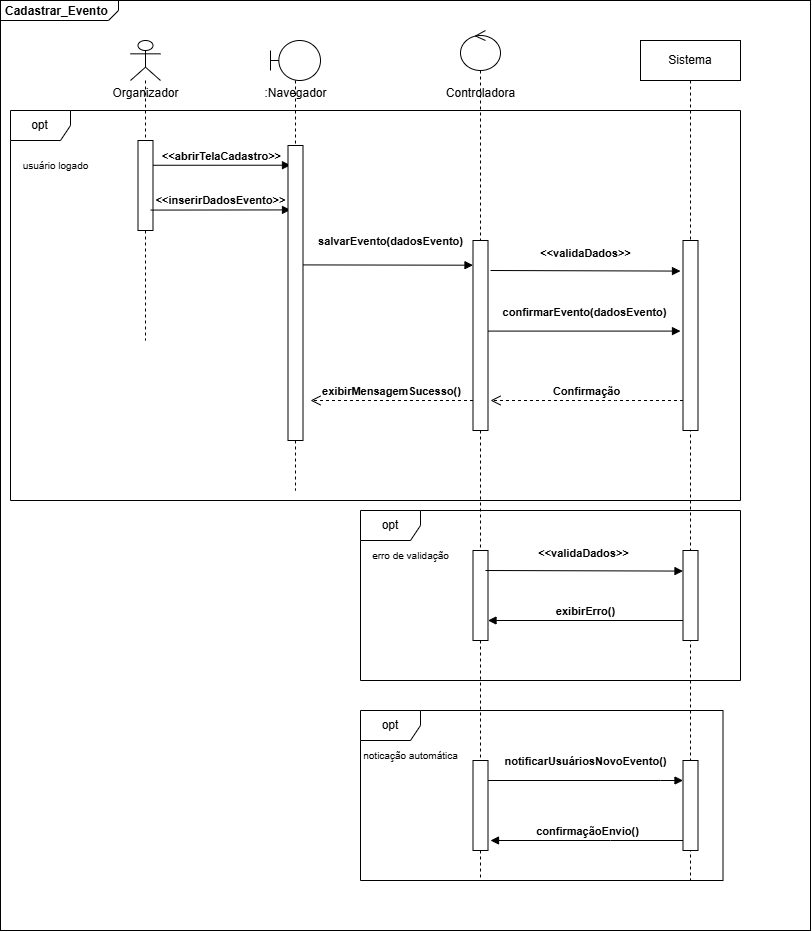

The diagram above was exported from draw.io. Its source (the exported page's mxGraphModel, read from the mxfile embedded in the PNG):
<mxGraphModel dx="1226" dy="620" grid="1" gridSize="10" guides="1" tooltips="1" connect="1" arrows="1" fold="1" page="1" pageScale="1" pageWidth="850" pageHeight="1100" math="0" shadow="0" adaptiveColors="auto">
  <root>
    <mxCell id="0" />
    <mxCell id="1" parent="0" />
    <mxCell id="WqCgkZ-t8B0cTi8Keeps-2" value="&lt;p style=&quot;margin:0px;margin-top:4px;margin-left:5px;text-align:left;&quot;&gt;&lt;b&gt;Cadastrar_Evento&lt;/b&gt;&lt;/p&gt;" style="html=1;shape=mxgraph.sysml.package;overflow=fill;labelX=118.82;align=left;spacingLeft=5;verticalAlign=top;spacingTop=-3;" vertex="1" parent="1">
      <mxGeometry y="40" width="810" height="930" as="geometry" />
    </mxCell>
    <mxCell id="aM9ryv3xv72pqoxQDRHE-7" value="&lt;b&gt;&amp;lt;&amp;lt;abrirTelaCadastro&amp;gt;&amp;gt;&lt;/b&gt;" style="html=1;verticalAlign=bottom;endArrow=block;edgeStyle=elbowEdgeStyle;elbow=vertical;curved=0;rounded=0;labelBackgroundColor=none;fontColor=default;" parent="1" edge="1">
      <mxGeometry relative="1" as="geometry">
        <mxPoint x="150" y="204.76" as="sourcePoint" />
        <Array as="points" />
        <mxPoint x="290" y="205.16999999999996" as="targetPoint" />
      </mxGeometry>
    </mxCell>
    <mxCell id="WqCgkZ-t8B0cTi8Keeps-4" value="" style="shape=umlLifeline;perimeter=lifelinePerimeter;whiteSpace=wrap;html=1;container=1;dropTarget=0;collapsible=0;recursiveResize=0;outlineConnect=0;portConstraint=eastwest;newEdgeStyle={&quot;curved&quot;:0,&quot;rounded&quot;:0};participant=umlActor;" vertex="1" parent="1">
      <mxGeometry x="130" y="80" width="30" height="300" as="geometry" />
    </mxCell>
    <mxCell id="WqCgkZ-t8B0cTi8Keeps-10" value="" style="html=1;points=[[0,0,0,0,5],[0,1,0,0,-5],[1,0,0,0,5],[1,1,0,0,-5]];perimeter=orthogonalPerimeter;outlineConnect=0;targetShapes=umlLifeline;portConstraint=eastwest;newEdgeStyle={&quot;curved&quot;:0,&quot;rounded&quot;:0};" vertex="1" parent="WqCgkZ-t8B0cTi8Keeps-4">
      <mxGeometry x="7.5" y="100" width="15" height="90" as="geometry" />
    </mxCell>
    <mxCell id="WqCgkZ-t8B0cTi8Keeps-5" value="" style="shape=umlLifeline;perimeter=lifelinePerimeter;whiteSpace=wrap;html=1;container=1;dropTarget=0;collapsible=0;recursiveResize=0;outlineConnect=0;portConstraint=eastwest;newEdgeStyle={&quot;curved&quot;:0,&quot;rounded&quot;:0};participant=umlBoundary;" vertex="1" parent="1">
      <mxGeometry x="270" y="80" width="50" height="450" as="geometry" />
    </mxCell>
    <mxCell id="WqCgkZ-t8B0cTi8Keeps-7" value="" style="shape=umlLifeline;perimeter=lifelinePerimeter;whiteSpace=wrap;html=1;container=1;dropTarget=0;collapsible=0;recursiveResize=0;outlineConnect=0;portConstraint=eastwest;newEdgeStyle={&quot;curved&quot;:0,&quot;rounded&quot;:0};participant=umlControl;" vertex="1" parent="1">
      <mxGeometry x="460" y="70" width="40" height="850" as="geometry" />
    </mxCell>
    <mxCell id="WqCgkZ-t8B0cTi8Keeps-34" value="" style="html=1;points=[[0,0,0,0,5],[0,1,0,0,-5],[1,0,0,0,5],[1,1,0,0,-5]];perimeter=orthogonalPerimeter;outlineConnect=0;targetShapes=umlLifeline;portConstraint=eastwest;newEdgeStyle={&quot;curved&quot;:0,&quot;rounded&quot;:0};" vertex="1" parent="WqCgkZ-t8B0cTi8Keeps-7">
      <mxGeometry x="12.5" y="210" width="15" height="190" as="geometry" />
    </mxCell>
    <mxCell id="WqCgkZ-t8B0cTi8Keeps-36" value="" style="html=1;points=[[0,0,0,0,5],[0,1,0,0,-5],[1,0,0,0,5],[1,1,0,0,-5]];perimeter=orthogonalPerimeter;outlineConnect=0;targetShapes=umlLifeline;portConstraint=eastwest;newEdgeStyle={&quot;curved&quot;:0,&quot;rounded&quot;:0};" vertex="1" parent="WqCgkZ-t8B0cTi8Keeps-7">
      <mxGeometry x="12.5" y="520" width="15" height="90" as="geometry" />
    </mxCell>
    <mxCell id="WqCgkZ-t8B0cTi8Keeps-8" value="opt" style="shape=umlFrame;whiteSpace=wrap;html=1;pointerEvents=0;" vertex="1" parent="1">
      <mxGeometry x="10" y="150" width="730" height="390" as="geometry" />
    </mxCell>
    <mxCell id="WqCgkZ-t8B0cTi8Keeps-9" value="usuário logado" style="text;html=1;align=center;verticalAlign=middle;resizable=0;points=[];autosize=1;strokeColor=none;fillColor=none;fontSize=10;" vertex="1" parent="1">
      <mxGeometry x="10" y="190" width="90" height="30" as="geometry" />
    </mxCell>
    <mxCell id="WqCgkZ-t8B0cTi8Keeps-12" value="&lt;b&gt;&amp;lt;&amp;lt;inserirDadosEvento&amp;gt;&amp;gt;&lt;/b&gt;" style="html=1;verticalAlign=bottom;endArrow=block;edgeStyle=elbowEdgeStyle;elbow=vertical;curved=0;rounded=0;labelBackgroundColor=none;fontColor=default;" edge="1" parent="1">
      <mxGeometry relative="1" as="geometry">
        <mxPoint x="150" y="249.57999999999998" as="sourcePoint" />
        <Array as="points" />
        <mxPoint x="290" y="249.98999999999995" as="targetPoint" />
      </mxGeometry>
    </mxCell>
    <mxCell id="WqCgkZ-t8B0cTi8Keeps-13" value="Sistema" style="shape=umlLifeline;perimeter=lifelinePerimeter;whiteSpace=wrap;html=1;container=1;dropTarget=0;collapsible=0;recursiveResize=0;outlineConnect=0;portConstraint=eastwest;newEdgeStyle={&quot;curved&quot;:0,&quot;rounded&quot;:0};" vertex="1" parent="1">
      <mxGeometry x="640" y="80" width="100" height="840" as="geometry" />
    </mxCell>
    <mxCell id="WqCgkZ-t8B0cTi8Keeps-35" value="" style="html=1;points=[[0,0,0,0,5],[0,1,0,0,-5],[1,0,0,0,5],[1,1,0,0,-5]];perimeter=orthogonalPerimeter;outlineConnect=0;targetShapes=umlLifeline;portConstraint=eastwest;newEdgeStyle={&quot;curved&quot;:0,&quot;rounded&quot;:0};" vertex="1" parent="WqCgkZ-t8B0cTi8Keeps-13">
      <mxGeometry x="42.5" y="200" width="15" height="190" as="geometry" />
    </mxCell>
    <mxCell id="WqCgkZ-t8B0cTi8Keeps-15" value="Controladora" style="text;html=1;align=center;verticalAlign=middle;resizable=0;points=[];autosize=1;strokeColor=none;fillColor=none;" vertex="1" parent="1">
      <mxGeometry x="435" y="118" width="90" height="30" as="geometry" />
    </mxCell>
    <mxCell id="WqCgkZ-t8B0cTi8Keeps-14" value=":Navegador" style="text;html=1;align=center;verticalAlign=middle;resizable=0;points=[];autosize=1;strokeColor=none;fillColor=none;" vertex="1" parent="1">
      <mxGeometry x="250" y="118" width="90" height="30" as="geometry" />
    </mxCell>
    <mxCell id="WqCgkZ-t8B0cTi8Keeps-17" value="" style="html=1;points=[[0,0,0,0,5],[0,1,0,0,-5],[1,0,0,0,5],[1,1,0,0,-5]];perimeter=orthogonalPerimeter;outlineConnect=0;targetShapes=umlLifeline;portConstraint=eastwest;newEdgeStyle={&quot;curved&quot;:0,&quot;rounded&quot;:0};" vertex="1" parent="1">
      <mxGeometry x="287.5" y="185" width="15" height="295" as="geometry" />
    </mxCell>
    <mxCell id="WqCgkZ-t8B0cTi8Keeps-16" value="&lt;span style=&quot;background-color: transparent;&quot;&gt;&lt;b&gt;salvarEvento(dadosEvento)&lt;/b&gt;&lt;/span&gt;" style="html=1;verticalAlign=bottom;endArrow=block;edgeStyle=elbowEdgeStyle;elbow=vertical;curved=0;rounded=0;labelBackgroundColor=none;fontColor=default;" edge="1" parent="1">
      <mxGeometry x="0.0293" y="15" relative="1" as="geometry">
        <mxPoint x="302.5" y="304.4141176470589" as="sourcePoint" />
        <Array as="points" />
        <mxPoint x="472.5" y="304.4141176470589" as="targetPoint" />
        <mxPoint as="offset" />
      </mxGeometry>
    </mxCell>
    <mxCell id="WqCgkZ-t8B0cTi8Keeps-18" value="&lt;b&gt;&amp;lt;&amp;lt;validaDados&lt;/b&gt;&lt;span style=&quot;background-color: transparent;&quot;&gt;&lt;b&gt;&amp;gt;&lt;/b&gt;&lt;/span&gt;&lt;b style=&quot;background-color: transparent; color: light-dark(rgb(0, 0, 0), rgb(255, 255, 255));&quot;&gt;&amp;gt;&lt;/b&gt;" style="html=1;verticalAlign=bottom;endArrow=block;edgeStyle=elbowEdgeStyle;elbow=vertical;curved=0;rounded=0;labelBackgroundColor=none;fontColor=default;" edge="1" parent="1">
      <mxGeometry x="-0.0006" y="9" relative="1" as="geometry">
        <mxPoint x="490" y="310" as="sourcePoint" />
        <Array as="points" />
        <mxPoint x="680" y="310" as="targetPoint" />
        <mxPoint as="offset" />
      </mxGeometry>
    </mxCell>
    <mxCell id="WqCgkZ-t8B0cTi8Keeps-19" value="opt" style="shape=umlFrame;whiteSpace=wrap;html=1;pointerEvents=0;" vertex="1" parent="1">
      <mxGeometry x="360" y="550" width="380" height="170" as="geometry" />
    </mxCell>
    <mxCell id="WqCgkZ-t8B0cTi8Keeps-20" value="&lt;font style=&quot;font-size: 10px;&quot;&gt;erro de validação&lt;/font&gt;" style="text;html=1;align=center;verticalAlign=middle;resizable=0;points=[];autosize=1;strokeColor=none;fillColor=none;" vertex="1" parent="1">
      <mxGeometry x="360" y="580" width="100" height="30" as="geometry" />
    </mxCell>
    <mxCell id="WqCgkZ-t8B0cTi8Keeps-22" value="&lt;span style=&quot;background-color: transparent;&quot;&gt;&lt;b&gt;confirmarEvento(dadosEvento)&lt;/b&gt;&lt;/span&gt;" style="html=1;verticalAlign=bottom;endArrow=block;edgeStyle=elbowEdgeStyle;elbow=vertical;curved=0;rounded=0;labelBackgroundColor=none;fontColor=default;" edge="1" parent="1" source="WqCgkZ-t8B0cTi8Keeps-34">
      <mxGeometry x="-0.0005" y="10" relative="1" as="geometry">
        <mxPoint x="510" y="360" as="sourcePoint" />
        <Array as="points" />
        <mxPoint x="680" y="370" as="targetPoint" />
        <mxPoint as="offset" />
      </mxGeometry>
    </mxCell>
    <mxCell id="WqCgkZ-t8B0cTi8Keeps-23" value="&lt;b&gt;exibirErro()&lt;/b&gt;" style="html=1;verticalAlign=bottom;endArrow=block;edgeStyle=elbowEdgeStyle;elbow=vertical;curved=0;rounded=0;labelBackgroundColor=none;fontColor=default;" edge="1" parent="1">
      <mxGeometry relative="1" as="geometry">
        <mxPoint x="682.5" y="660" as="sourcePoint" />
        <Array as="points">
          <mxPoint x="607.5" y="660" />
        </Array>
        <mxPoint x="487.5" y="660" as="targetPoint" />
      </mxGeometry>
    </mxCell>
    <mxCell id="WqCgkZ-t8B0cTi8Keeps-24" value="&lt;b&gt;Confirmação&lt;/b&gt;" style="html=1;verticalAlign=bottom;endArrow=open;dashed=1;endSize=8;edgeStyle=elbowEdgeStyle;elbow=vertical;curved=0;rounded=0;labelBackgroundColor=none;fontColor=default;" edge="1" parent="1" source="WqCgkZ-t8B0cTi8Keeps-35">
      <mxGeometry relative="1" as="geometry">
        <mxPoint x="490" y="440" as="targetPoint" />
        <Array as="points">
          <mxPoint x="615" y="440" />
        </Array>
        <mxPoint x="670" y="440" as="sourcePoint" />
      </mxGeometry>
    </mxCell>
    <mxCell id="WqCgkZ-t8B0cTi8Keeps-25" value="&lt;b&gt;exibirMensagemSucesso()&lt;/b&gt;" style="html=1;verticalAlign=bottom;endArrow=open;dashed=1;endSize=8;edgeStyle=elbowEdgeStyle;elbow=vertical;curved=0;rounded=0;labelBackgroundColor=none;fontColor=default;" edge="1" parent="1" source="WqCgkZ-t8B0cTi8Keeps-34">
      <mxGeometry relative="1" as="geometry">
        <mxPoint x="310" y="440" as="targetPoint" />
        <Array as="points">
          <mxPoint x="412.5" y="440" />
        </Array>
        <mxPoint x="460" y="440" as="sourcePoint" />
      </mxGeometry>
    </mxCell>
    <mxCell id="WqCgkZ-t8B0cTi8Keeps-26" value="opt" style="shape=umlFrame;whiteSpace=wrap;html=1;pointerEvents=0;" vertex="1" parent="1">
      <mxGeometry x="360" y="750" width="362.5" height="170" as="geometry" />
    </mxCell>
    <mxCell id="WqCgkZ-t8B0cTi8Keeps-27" value="noticação automática" style="text;html=1;align=center;verticalAlign=middle;resizable=0;points=[];autosize=1;strokeColor=none;fillColor=none;fontSize=10;" vertex="1" parent="1">
      <mxGeometry x="350" y="780" width="120" height="30" as="geometry" />
    </mxCell>
    <mxCell id="WqCgkZ-t8B0cTi8Keeps-30" value="&lt;span style=&quot;background-color: transparent;&quot;&gt;&lt;b&gt;notificarUsuáriosNovoEvento()&lt;/b&gt;&lt;/span&gt;" style="html=1;verticalAlign=bottom;endArrow=block;edgeStyle=elbowEdgeStyle;elbow=vertical;curved=0;rounded=0;labelBackgroundColor=none;fontColor=default;" edge="1" parent="1" source="WqCgkZ-t8B0cTi8Keeps-38" target="WqCgkZ-t8B0cTi8Keeps-40">
      <mxGeometry x="-0.0005" y="10" relative="1" as="geometry">
        <mxPoint x="500" y="820" as="sourcePoint" />
        <Array as="points">
          <mxPoint x="660" y="820" />
        </Array>
        <mxPoint x="640" y="820.41" as="targetPoint" />
        <mxPoint as="offset" />
      </mxGeometry>
    </mxCell>
    <mxCell id="WqCgkZ-t8B0cTi8Keeps-31" value="&lt;b&gt;confirmaçãoEnvio()&lt;/b&gt;" style="html=1;verticalAlign=bottom;endArrow=block;edgeStyle=elbowEdgeStyle;elbow=vertical;curved=0;rounded=0;labelBackgroundColor=none;fontColor=default;" edge="1" parent="1">
      <mxGeometry relative="1" as="geometry">
        <mxPoint x="685" y="880" as="sourcePoint" />
        <Array as="points">
          <mxPoint x="610" y="880" />
        </Array>
        <mxPoint x="490" y="880" as="targetPoint" />
      </mxGeometry>
    </mxCell>
    <mxCell id="WqCgkZ-t8B0cTi8Keeps-32" value="&lt;b&gt;&amp;lt;&amp;lt;validaDados&lt;/b&gt;&lt;span style=&quot;background-color: transparent;&quot;&gt;&lt;b&gt;&amp;gt;&lt;/b&gt;&lt;/span&gt;&lt;b style=&quot;background-color: transparent; color: light-dark(rgb(0, 0, 0), rgb(255, 255, 255));&quot;&gt;&amp;gt;&lt;/b&gt;" style="html=1;verticalAlign=bottom;endArrow=block;edgeStyle=elbowEdgeStyle;elbow=vertical;curved=0;rounded=0;labelBackgroundColor=none;fontColor=default;" edge="1" parent="1">
      <mxGeometry x="-0.0006" y="9" relative="1" as="geometry">
        <mxPoint x="485" y="610.0041176470588" as="sourcePoint" />
        <Array as="points" />
        <mxPoint x="682.5" y="610.0041176470588" as="targetPoint" />
        <mxPoint as="offset" />
      </mxGeometry>
    </mxCell>
    <mxCell id="WqCgkZ-t8B0cTi8Keeps-33" value="Organizador" style="text;html=1;align=center;verticalAlign=middle;resizable=0;points=[];autosize=1;strokeColor=none;fillColor=none;" vertex="1" parent="1">
      <mxGeometry x="100" y="118" width="90" height="30" as="geometry" />
    </mxCell>
    <mxCell id="WqCgkZ-t8B0cTi8Keeps-37" value="" style="html=1;points=[[0,0,0,0,5],[0,1,0,0,-5],[1,0,0,0,5],[1,1,0,0,-5]];perimeter=orthogonalPerimeter;outlineConnect=0;targetShapes=umlLifeline;portConstraint=eastwest;newEdgeStyle={&quot;curved&quot;:0,&quot;rounded&quot;:0};" vertex="1" parent="1">
      <mxGeometry x="682.5" y="590" width="15" height="90" as="geometry" />
    </mxCell>
    <mxCell id="WqCgkZ-t8B0cTi8Keeps-38" value="" style="html=1;points=[[0,0,0,0,5],[0,1,0,0,-5],[1,0,0,0,5],[1,1,0,0,-5]];perimeter=orthogonalPerimeter;outlineConnect=0;targetShapes=umlLifeline;portConstraint=eastwest;newEdgeStyle={&quot;curved&quot;:0,&quot;rounded&quot;:0};" vertex="1" parent="1">
      <mxGeometry x="472.5" y="800" width="15" height="90" as="geometry" />
    </mxCell>
    <mxCell id="WqCgkZ-t8B0cTi8Keeps-40" value="" style="html=1;points=[[0,0,0,0,5],[0,1,0,0,-5],[1,0,0,0,5],[1,1,0,0,-5]];perimeter=orthogonalPerimeter;outlineConnect=0;targetShapes=umlLifeline;portConstraint=eastwest;newEdgeStyle={&quot;curved&quot;:0,&quot;rounded&quot;:0};" vertex="1" parent="1">
      <mxGeometry x="682.5" y="800" width="15" height="90" as="geometry" />
    </mxCell>
  </root>
</mxGraphModel>